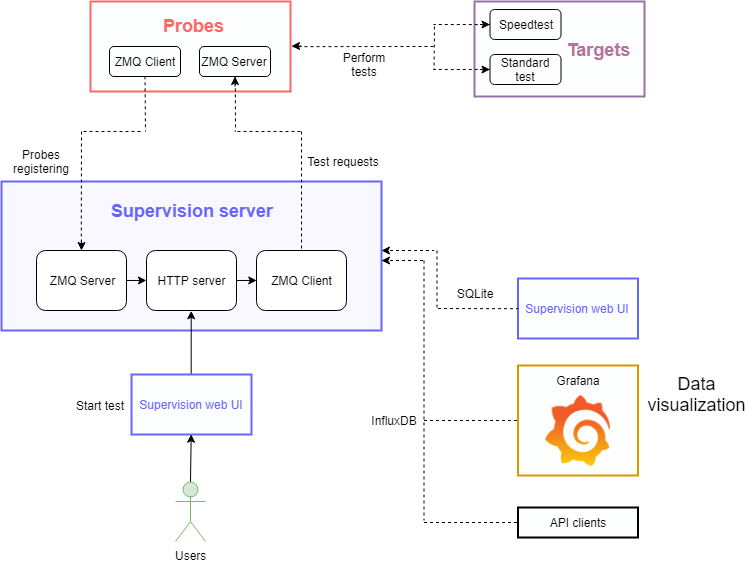

The diagram above was exported from draw.io. Its source (the exported page's mxGraphModel, read from the mxfile embedded in the PNG):
<mxGraphModel dx="1403" dy="775" grid="1" gridSize="10" guides="1" tooltips="1" connect="1" arrows="1" fold="1" page="1" pageScale="1" pageWidth="827" pageHeight="1169" math="0" shadow="0">
  <root>
    <mxCell id="0" />
    <mxCell id="1" parent="0" />
    <mxCell id="WnVBrplDeK-HB3CeU9m4-1" value="" style="rounded=0;whiteSpace=wrap;html=1;fillColor=#F9F7FF;strokeColor=#6666FF;glass=0;strokeWidth=2;" vertex="1" parent="1">
      <mxGeometry x="68" y="195" width="380" height="149" as="geometry" />
    </mxCell>
    <mxCell id="WnVBrplDeK-HB3CeU9m4-2" value="&lt;font color=&quot;#6666ff&quot; size=&quot;1&quot;&gt;&lt;b style=&quot;font-size: 18px&quot;&gt;Supervision server&lt;/b&gt;&lt;/font&gt;" style="text;html=1;align=center;verticalAlign=middle;whiteSpace=wrap;rounded=0;" vertex="1" parent="1">
      <mxGeometry x="151" y="214" width="214" height="20" as="geometry" />
    </mxCell>
    <mxCell id="WnVBrplDeK-HB3CeU9m4-5" value="ZMQ&amp;nbsp;Server" style="rounded=1;whiteSpace=wrap;html=1;" vertex="1" parent="1">
      <mxGeometry x="103" y="264" width="90" height="60" as="geometry" />
    </mxCell>
    <mxCell id="WnVBrplDeK-HB3CeU9m4-6" value="HTTP server" style="rounded=1;whiteSpace=wrap;html=1;" vertex="1" parent="1">
      <mxGeometry x="213" y="264" width="90" height="60" as="geometry" />
    </mxCell>
    <mxCell id="WnVBrplDeK-HB3CeU9m4-7" value="ZMQ Client" style="rounded=1;whiteSpace=wrap;html=1;" vertex="1" parent="1">
      <mxGeometry x="323" y="264" width="90" height="60" as="geometry" />
    </mxCell>
    <mxCell id="WnVBrplDeK-HB3CeU9m4-8" value="&lt;font color=&quot;#6666ff&quot;&gt;Supervision web UI&lt;/font&gt;" style="rounded=0;whiteSpace=wrap;html=1;glass=0;strokeColor=#6666FF;strokeWidth=2;fillColor=#FCFFFD;" vertex="1" parent="1">
      <mxGeometry x="584.5" y="292" width="120" height="60" as="geometry" />
    </mxCell>
    <mxCell id="WnVBrplDeK-HB3CeU9m4-9" value="&lt;font style=&quot;font-size: 18px&quot;&gt;Data visualization&lt;/font&gt;" style="text;html=1;strokeColor=none;fillColor=none;align=center;verticalAlign=middle;whiteSpace=wrap;rounded=0;glass=0;" vertex="1" parent="1">
      <mxGeometry x="733.5" y="398" width="60" height="20" as="geometry" />
    </mxCell>
    <mxCell id="WnVBrplDeK-HB3CeU9m4-10" value="" style="rounded=0;whiteSpace=wrap;html=1;glass=0;strokeColor=#D79B00;strokeWidth=2;fillColor=#FCFFFD;" vertex="1" parent="1">
      <mxGeometry x="584.5" y="379" width="120" height="110" as="geometry" />
    </mxCell>
    <mxCell id="WnVBrplDeK-HB3CeU9m4-11" value="Grafana" style="text;html=1;strokeColor=none;fillColor=none;align=center;verticalAlign=middle;whiteSpace=wrap;rounded=0;glass=0;" vertex="1" parent="1">
      <mxGeometry x="624.5" y="384" width="40" height="20" as="geometry" />
    </mxCell>
    <mxCell id="WnVBrplDeK-HB3CeU9m4-12" value="" style="shape=image;verticalLabelPosition=bottom;labelBackgroundColor=#ffffff;verticalAlign=top;aspect=fixed;imageAspect=0;image=data:image/png,(base64 omitted: 25684 chars);" vertex="1" parent="1">
      <mxGeometry x="612" y="409" width="65" height="71" as="geometry" />
    </mxCell>
    <mxCell id="WnVBrplDeK-HB3CeU9m4-13" value="" style="endArrow=none;dashed=1;html=1;entryX=0;entryY=0.5;entryDx=0;entryDy=0;" edge="1" parent="1" target="WnVBrplDeK-HB3CeU9m4-8">
      <mxGeometry width="50" height="50" relative="1" as="geometry">
        <mxPoint x="504.5" y="322" as="sourcePoint" />
        <mxPoint x="144.5" y="512" as="targetPoint" />
      </mxGeometry>
    </mxCell>
    <mxCell id="WnVBrplDeK-HB3CeU9m4-15" value="" style="endArrow=none;dashed=1;html=1;entryX=0;entryY=0.5;entryDx=0;entryDy=0;" edge="1" parent="1" target="WnVBrplDeK-HB3CeU9m4-10">
      <mxGeometry width="50" height="50" relative="1" as="geometry">
        <mxPoint x="490.5" y="434" as="sourcePoint" />
        <mxPoint x="594.5" y="329" as="targetPoint" />
      </mxGeometry>
    </mxCell>
    <mxCell id="WnVBrplDeK-HB3CeU9m4-17" value="" style="endArrow=none;dashed=1;html=1;" edge="1" parent="1">
      <mxGeometry width="50" height="50" relative="1" as="geometry">
        <mxPoint x="450.5" y="264" as="sourcePoint" />
        <mxPoint x="500.5" y="264" as="targetPoint" />
      </mxGeometry>
    </mxCell>
    <mxCell id="WnVBrplDeK-HB3CeU9m4-18" value="" style="endArrow=classic;html=1;entryX=1;entryY=0.81;entryDx=0;entryDy=0;entryPerimeter=0;" edge="1" parent="1">
      <mxGeometry width="50" height="50" relative="1" as="geometry">
        <mxPoint x="453" y="264" as="sourcePoint" />
        <mxPoint x="448" y="264" as="targetPoint" />
      </mxGeometry>
    </mxCell>
    <mxCell id="WnVBrplDeK-HB3CeU9m4-19" value="" style="endArrow=none;dashed=1;html=1;" edge="1" parent="1">
      <mxGeometry width="50" height="50" relative="1" as="geometry">
        <mxPoint x="503.5" y="264" as="sourcePoint" />
        <mxPoint x="503.5" y="324" as="targetPoint" />
      </mxGeometry>
    </mxCell>
    <mxCell id="WnVBrplDeK-HB3CeU9m4-21" value="SQLite" style="text;html=1;strokeColor=none;fillColor=none;align=center;verticalAlign=middle;whiteSpace=wrap;rounded=0;glass=0;" vertex="1" parent="1">
      <mxGeometry x="520.5" y="297" width="40" height="20" as="geometry" />
    </mxCell>
    <mxCell id="WnVBrplDeK-HB3CeU9m4-22" value="InfluxDB" style="text;html=1;strokeColor=none;fillColor=none;align=center;verticalAlign=middle;whiteSpace=wrap;rounded=0;glass=0;" vertex="1" parent="1">
      <mxGeometry x="440.5" y="424" width="40" height="20" as="geometry" />
    </mxCell>
    <mxCell id="WnVBrplDeK-HB3CeU9m4-23" value="" style="endArrow=none;dashed=1;html=1;" edge="1" parent="1">
      <mxGeometry width="50" height="50" relative="1" as="geometry">
        <mxPoint x="490.5" y="274" as="sourcePoint" />
        <mxPoint x="490.5" y="534" as="targetPoint" />
      </mxGeometry>
    </mxCell>
    <mxCell id="WnVBrplDeK-HB3CeU9m4-24" value="" style="endArrow=none;dashed=1;html=1;" edge="1" parent="1">
      <mxGeometry width="50" height="50" relative="1" as="geometry">
        <mxPoint x="450.5" y="274" as="sourcePoint" />
        <mxPoint x="490.5" y="274" as="targetPoint" />
      </mxGeometry>
    </mxCell>
    <mxCell id="WnVBrplDeK-HB3CeU9m4-26" value="API clients" style="rounded=0;whiteSpace=wrap;html=1;glass=0;strokeColor=#000000;strokeWidth=2;fillColor=#FCFFFD;" vertex="1" parent="1">
      <mxGeometry x="584.5" y="521" width="120" height="30" as="geometry" />
    </mxCell>
    <mxCell id="WnVBrplDeK-HB3CeU9m4-27" value="" style="endArrow=none;dashed=1;html=1;entryX=0;entryY=0.5;entryDx=0;entryDy=0;" edge="1" parent="1">
      <mxGeometry width="50" height="50" relative="1" as="geometry">
        <mxPoint x="490.5" y="536" as="sourcePoint" />
        <mxPoint x="584.5" y="536" as="targetPoint" />
      </mxGeometry>
    </mxCell>
    <mxCell id="WnVBrplDeK-HB3CeU9m4-28" value="" style="rounded=0;whiteSpace=wrap;html=1;glass=0;strokeColor=#FF6666;strokeWidth=2;fillColor=#FCFFFD;" vertex="1" parent="1">
      <mxGeometry x="157" y="15" width="200" height="90" as="geometry" />
    </mxCell>
    <mxCell id="WnVBrplDeK-HB3CeU9m4-30" value="&lt;font color=&quot;#ff6666&quot; size=&quot;1&quot;&gt;&lt;b style=&quot;font-size: 18px&quot;&gt;Probes&lt;/b&gt;&lt;/font&gt;" style="text;html=1;" vertex="1" parent="1">
      <mxGeometry x="228" y="23" width="60" height="30" as="geometry" />
    </mxCell>
    <mxCell id="WnVBrplDeK-HB3CeU9m4-31" value="ZMQ&amp;nbsp;Client" style="rounded=1;whiteSpace=wrap;html=1;glass=0;strokeColor=#000000;strokeWidth=1;fillColor=#FCFFFD;" vertex="1" parent="1">
      <mxGeometry x="176" y="60" width="71" height="30" as="geometry" />
    </mxCell>
    <mxCell id="WnVBrplDeK-HB3CeU9m4-32" value="ZMQ&amp;nbsp;Server" style="rounded=1;whiteSpace=wrap;html=1;glass=0;strokeColor=#000000;strokeWidth=1;fillColor=#FCFFFD;" vertex="1" parent="1">
      <mxGeometry x="266" y="60" width="71" height="30" as="geometry" />
    </mxCell>
    <mxCell id="WnVBrplDeK-HB3CeU9m4-33" value="" style="endArrow=none;dashed=1;html=1;entryX=0.5;entryY=0;entryDx=0;entryDy=0;" edge="1" parent="1" target="WnVBrplDeK-HB3CeU9m4-7">
      <mxGeometry width="50" height="50" relative="1" as="geometry">
        <mxPoint x="368" y="145" as="sourcePoint" />
        <mxPoint x="118" y="615" as="targetPoint" />
      </mxGeometry>
    </mxCell>
    <mxCell id="WnVBrplDeK-HB3CeU9m4-34" value="" style="endArrow=none;dashed=1;html=1;entryX=0.5;entryY=0;entryDx=0;entryDy=0;" edge="1" parent="1">
      <mxGeometry width="50" height="50" relative="1" as="geometry">
        <mxPoint x="148" y="145" as="sourcePoint" />
        <mxPoint x="147.75862068965512" y="263.7931034482758" as="targetPoint" />
      </mxGeometry>
    </mxCell>
    <mxCell id="WnVBrplDeK-HB3CeU9m4-35" value="" style="endArrow=none;dashed=1;html=1;" edge="1" parent="1">
      <mxGeometry width="50" height="50" relative="1" as="geometry">
        <mxPoint x="207" y="145" as="sourcePoint" />
        <mxPoint x="147" y="145" as="targetPoint" />
      </mxGeometry>
    </mxCell>
    <mxCell id="WnVBrplDeK-HB3CeU9m4-36" value="" style="endArrow=none;dashed=1;html=1;" edge="1" parent="1">
      <mxGeometry width="50" height="50" relative="1" as="geometry">
        <mxPoint x="367" y="145" as="sourcePoint" />
        <mxPoint x="297" y="145" as="targetPoint" />
      </mxGeometry>
    </mxCell>
    <mxCell id="WnVBrplDeK-HB3CeU9m4-37" value="" style="endArrow=none;dashed=1;html=1;exitX=0.5;exitY=1;exitDx=0;exitDy=0;" edge="1" parent="1" source="WnVBrplDeK-HB3CeU9m4-31">
      <mxGeometry width="50" height="50" relative="1" as="geometry">
        <mxPoint x="157" y="155" as="sourcePoint" />
        <mxPoint x="212" y="145" as="targetPoint" />
      </mxGeometry>
    </mxCell>
    <mxCell id="WnVBrplDeK-HB3CeU9m4-39" value="" style="endArrow=none;dashed=1;html=1;exitX=0.5;exitY=1;exitDx=0;exitDy=0;" edge="1" parent="1" source="WnVBrplDeK-HB3CeU9m4-32">
      <mxGeometry width="50" height="50" relative="1" as="geometry">
        <mxPoint x="221.66666666666663" y="100" as="sourcePoint" />
        <mxPoint x="302" y="145" as="targetPoint" />
      </mxGeometry>
    </mxCell>
    <mxCell id="WnVBrplDeK-HB3CeU9m4-40" value="" style="rounded=0;whiteSpace=wrap;html=1;glass=0;strokeWidth=1;strokeColor=#FFFFFF;" vertex="1" parent="1">
      <mxGeometry x="255.5" y="135" width="45" height="29" as="geometry" />
    </mxCell>
    <mxCell id="WnVBrplDeK-HB3CeU9m4-44" value="" style="endArrow=classic;html=1;entryX=1;entryY=0.81;entryDx=0;entryDy=0;entryPerimeter=0;" edge="1" parent="1">
      <mxGeometry width="50" height="50" relative="1" as="geometry">
        <mxPoint x="453" y="274" as="sourcePoint" />
        <mxPoint x="448" y="274" as="targetPoint" />
      </mxGeometry>
    </mxCell>
    <mxCell id="WnVBrplDeK-HB3CeU9m4-46" value="" style="endArrow=classic;html=1;" edge="1" parent="1">
      <mxGeometry width="50" height="50" relative="1" as="geometry">
        <mxPoint x="301.5" y="100" as="sourcePoint" />
        <mxPoint x="301.5" y="90" as="targetPoint" />
      </mxGeometry>
    </mxCell>
    <mxCell id="WnVBrplDeK-HB3CeU9m4-47" value="" style="endArrow=classic;html=1;" edge="1" parent="1">
      <mxGeometry width="50" height="50" relative="1" as="geometry">
        <mxPoint x="148" y="254" as="sourcePoint" />
        <mxPoint x="148" y="264" as="targetPoint" />
      </mxGeometry>
    </mxCell>
    <mxCell id="WnVBrplDeK-HB3CeU9m4-48" value="Probes registering" style="text;html=1;strokeColor=none;fillColor=none;align=center;verticalAlign=middle;whiteSpace=wrap;rounded=0;glass=0;" vertex="1" parent="1">
      <mxGeometry x="73" y="165" width="70" height="20" as="geometry" />
    </mxCell>
    <mxCell id="WnVBrplDeK-HB3CeU9m4-49" value="Test requests" style="text;html=1;strokeColor=none;fillColor=none;align=center;verticalAlign=middle;whiteSpace=wrap;rounded=0;glass=0;" vertex="1" parent="1">
      <mxGeometry x="371" y="165" width="78" height="20" as="geometry" />
    </mxCell>
    <mxCell id="WnVBrplDeK-HB3CeU9m4-53" value="" style="endArrow=classic;html=1;entryX=0;entryY=0.5;entryDx=0;entryDy=0;exitX=1;exitY=0.5;exitDx=0;exitDy=0;" edge="1" parent="1" source="WnVBrplDeK-HB3CeU9m4-6" target="WnVBrplDeK-HB3CeU9m4-7">
      <mxGeometry width="50" height="50" relative="1" as="geometry">
        <mxPoint x="223" y="303.8333333333335" as="sourcePoint" />
        <mxPoint x="203" y="303.8333333333335" as="targetPoint" />
      </mxGeometry>
    </mxCell>
    <mxCell id="WnVBrplDeK-HB3CeU9m4-54" value="" style="endArrow=classic;html=1;entryX=0;entryY=0.5;entryDx=0;entryDy=0;exitX=1;exitY=0.5;exitDx=0;exitDy=0;" edge="1" parent="1" source="WnVBrplDeK-HB3CeU9m4-5" target="WnVBrplDeK-HB3CeU9m4-6">
      <mxGeometry width="50" height="50" relative="1" as="geometry">
        <mxPoint x="68" y="625" as="sourcePoint" />
        <mxPoint x="118" y="575" as="targetPoint" />
      </mxGeometry>
    </mxCell>
    <mxCell id="WnVBrplDeK-HB3CeU9m4-55" value="Users" style="shape=umlActor;verticalLabelPosition=bottom;labelBackgroundColor=#ffffff;verticalAlign=top;html=1;outlineConnect=0;rounded=1;glass=0;strokeColor=#82b366;strokeWidth=1;fillColor=#d5e8d4;" vertex="1" parent="1">
      <mxGeometry x="242" y="495" width="30" height="60" as="geometry" />
    </mxCell>
    <mxCell id="WnVBrplDeK-HB3CeU9m4-58" value="" style="endArrow=classic;html=1;entryX=0.5;entryY=1;entryDx=0;entryDy=0;exitX=0.5;exitY=0;exitDx=0;exitDy=0;" edge="1" parent="1" source="WnVBrplDeK-HB3CeU9m4-59" target="WnVBrplDeK-HB3CeU9m4-6">
      <mxGeometry width="50" height="50" relative="1" as="geometry">
        <mxPoint x="258" y="405" as="sourcePoint" />
        <mxPoint x="118" y="575" as="targetPoint" />
      </mxGeometry>
    </mxCell>
    <mxCell id="WnVBrplDeK-HB3CeU9m4-59" value="&lt;font color=&quot;#6666ff&quot;&gt;Supervision web UI&lt;/font&gt;" style="rounded=0;whiteSpace=wrap;html=1;glass=0;strokeColor=#6666FF;strokeWidth=2;fillColor=#FCFFFD;" vertex="1" parent="1">
      <mxGeometry x="198" y="388" width="120" height="60" as="geometry" />
    </mxCell>
    <mxCell id="WnVBrplDeK-HB3CeU9m4-60" value="" style="endArrow=classic;html=1;entryX=0.5;entryY=1;entryDx=0;entryDy=0;exitX=0.5;exitY=0;exitDx=0;exitDy=0;exitPerimeter=0;" edge="1" parent="1" source="WnVBrplDeK-HB3CeU9m4-55" target="WnVBrplDeK-HB3CeU9m4-59">
      <mxGeometry width="50" height="50" relative="1" as="geometry">
        <mxPoint x="258" y="485" as="sourcePoint" />
        <mxPoint x="268" y="333.8333333333335" as="targetPoint" />
      </mxGeometry>
    </mxCell>
    <mxCell id="WnVBrplDeK-HB3CeU9m4-61" value="Start test" style="text;html=1;strokeColor=none;fillColor=none;align=center;verticalAlign=middle;whiteSpace=wrap;rounded=0;glass=0;" vertex="1" parent="1">
      <mxGeometry x="131" y="409" width="70" height="20" as="geometry" />
    </mxCell>
    <mxCell id="WnVBrplDeK-HB3CeU9m4-63" value="" style="rounded=0;whiteSpace=wrap;html=1;glass=0;strokeColor=#9673a6;strokeWidth=2;fillColor=#FCFFFD;" vertex="1" parent="1">
      <mxGeometry x="541" y="15" width="170" height="95" as="geometry" />
    </mxCell>
    <mxCell id="WnVBrplDeK-HB3CeU9m4-64" value="&lt;font color=&quot;#b5739d&quot; style=&quot;font-size: 18px&quot;&gt;&lt;b&gt;Targets&lt;/b&gt;&lt;/font&gt;" style="text;html=1;strokeColor=none;fillColor=none;align=center;verticalAlign=middle;whiteSpace=wrap;rounded=0;glass=0;" vertex="1" parent="1">
      <mxGeometry x="644.5" y="53" width="40" height="20" as="geometry" />
    </mxCell>
    <mxCell id="WnVBrplDeK-HB3CeU9m4-67" value="Speedtest" style="rounded=1;whiteSpace=wrap;html=1;glass=0;strokeColor=#000000;strokeWidth=1;fillColor=#FCFFFD;" vertex="1" parent="1">
      <mxGeometry x="556.5" y="23" width="71" height="30" as="geometry" />
    </mxCell>
    <mxCell id="WnVBrplDeK-HB3CeU9m4-68" value="Standard test" style="rounded=1;whiteSpace=wrap;html=1;glass=0;strokeColor=#000000;strokeWidth=1;fillColor=#FCFFFD;" vertex="1" parent="1">
      <mxGeometry x="556.5" y="68" width="71" height="30" as="geometry" />
    </mxCell>
    <mxCell id="WnVBrplDeK-HB3CeU9m4-69" value="" style="endArrow=none;dashed=1;html=1;entryX=1;entryY=0.5;entryDx=0;entryDy=0;" edge="1" parent="1" target="WnVBrplDeK-HB3CeU9m4-28">
      <mxGeometry width="50" height="50" relative="1" as="geometry">
        <mxPoint x="500" y="60" as="sourcePoint" />
        <mxPoint x="120" y="600" as="targetPoint" />
      </mxGeometry>
    </mxCell>
    <mxCell id="WnVBrplDeK-HB3CeU9m4-70" value="" style="endArrow=none;dashed=1;html=1;" edge="1" parent="1">
      <mxGeometry width="50" height="50" relative="1" as="geometry">
        <mxPoint x="501" y="40" as="sourcePoint" />
        <mxPoint x="500.5000000000002" y="83.5" as="targetPoint" />
      </mxGeometry>
    </mxCell>
    <mxCell id="WnVBrplDeK-HB3CeU9m4-71" value="" style="endArrow=none;dashed=1;html=1;exitX=0;exitY=0.5;exitDx=0;exitDy=0;" edge="1" parent="1" source="WnVBrplDeK-HB3CeU9m4-68">
      <mxGeometry width="50" height="50" relative="1" as="geometry">
        <mxPoint x="515.5" y="114.5" as="sourcePoint" />
        <mxPoint x="500" y="83" as="targetPoint" />
      </mxGeometry>
    </mxCell>
    <mxCell id="WnVBrplDeK-HB3CeU9m4-72" value="" style="endArrow=none;dashed=1;html=1;exitX=0;exitY=0.5;exitDx=0;exitDy=0;" edge="1" parent="1" source="WnVBrplDeK-HB3CeU9m4-67">
      <mxGeometry width="50" height="50" relative="1" as="geometry">
        <mxPoint x="537.1666666666667" y="59.5" as="sourcePoint" />
        <mxPoint x="500" y="38" as="targetPoint" />
      </mxGeometry>
    </mxCell>
    <mxCell id="WnVBrplDeK-HB3CeU9m4-73" value="" style="endArrow=classic;html=1;" edge="1" parent="1">
      <mxGeometry width="50" height="50" relative="1" as="geometry">
        <mxPoint x="368" y="59.5" as="sourcePoint" />
        <mxPoint x="358" y="59.5" as="targetPoint" />
      </mxGeometry>
    </mxCell>
    <mxCell id="WnVBrplDeK-HB3CeU9m4-74" value="" style="endArrow=classic;html=1;" edge="1" parent="1">
      <mxGeometry width="50" height="50" relative="1" as="geometry">
        <mxPoint x="546.5" y="83" as="sourcePoint" />
        <mxPoint x="556.5" y="83" as="targetPoint" />
      </mxGeometry>
    </mxCell>
    <mxCell id="WnVBrplDeK-HB3CeU9m4-75" value="" style="endArrow=classic;html=1;" edge="1" parent="1">
      <mxGeometry width="50" height="50" relative="1" as="geometry">
        <mxPoint x="546.5" y="38" as="sourcePoint" />
        <mxPoint x="556.5" y="38" as="targetPoint" />
      </mxGeometry>
    </mxCell>
    <mxCell id="WnVBrplDeK-HB3CeU9m4-76" value="Perform&lt;br&gt;tests" style="text;html=1;strokeColor=none;fillColor=none;align=center;verticalAlign=middle;whiteSpace=wrap;rounded=0;glass=0;" vertex="1" parent="1">
      <mxGeometry x="410" y="68" width="40" height="20" as="geometry" />
    </mxCell>
  </root>
</mxGraphModel>